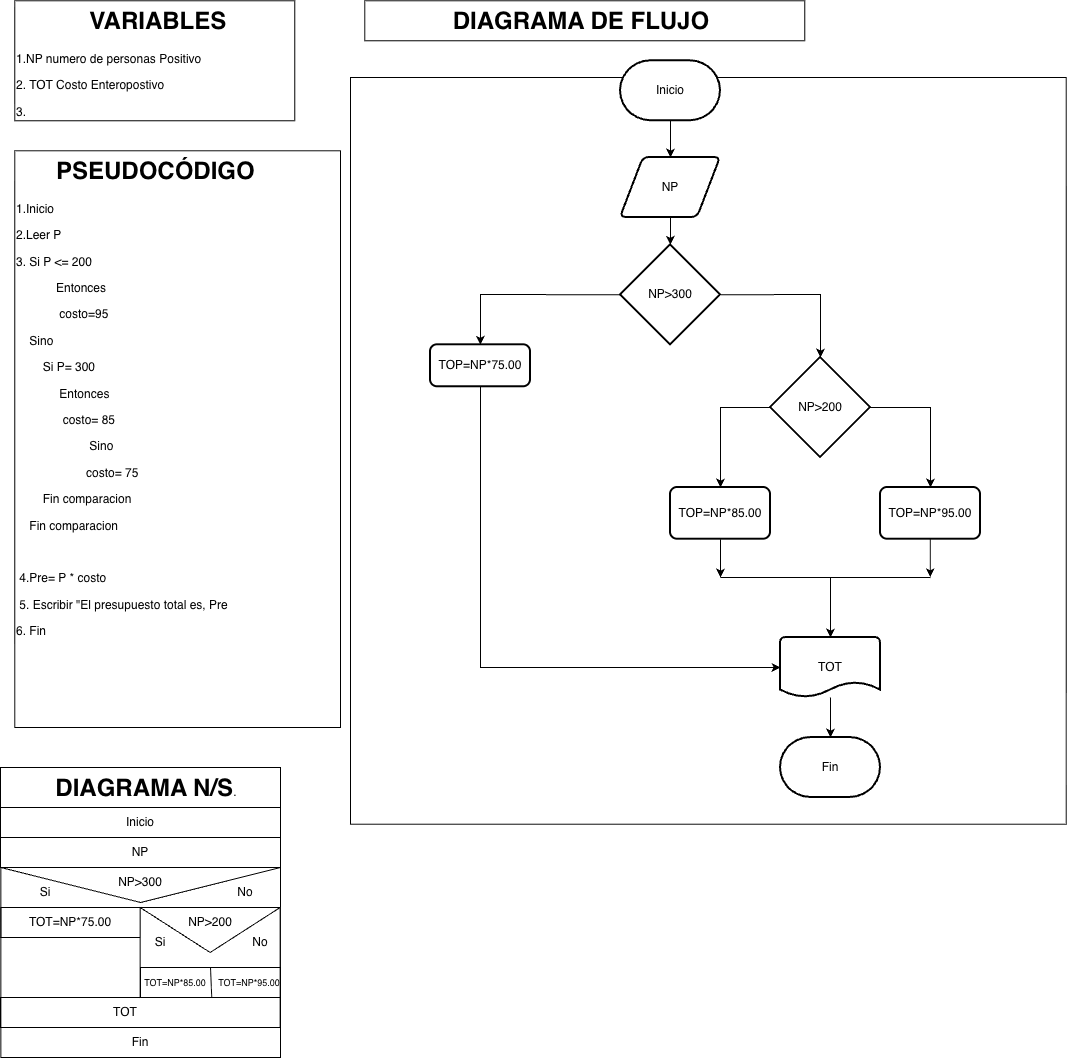

The diagram above was exported from draw.io. Its source (the exported page's mxGraphModel, read from the mxfile embedded in the PNG):
<mxGraphModel dx="2260" dy="2110" grid="1" gridSize="10" guides="1" tooltips="1" connect="1" arrows="1" fold="1" page="1" pageScale="1" pageWidth="827" pageHeight="1169" math="0" shadow="0">
  <root>
    <mxCell id="0" />
    <mxCell id="1" parent="0" />
    <mxCell id="Nivzseq2qpN03PClP_2A-1" parent="1" style="shape=message;html=1;html=1;outlineConnect=0;labelPosition=center;verticalLabelPosition=bottom;align=center;verticalAlign=top;rotation=0;fillColor=none;" value="" vertex="1">
      <mxGeometry height="70" width="279.65" x="120.35272727272725" y="1610.002727272727" as="geometry" />
    </mxCell>
    <mxCell id="Nivzseq2qpN03PClP_2A-2" parent="1" style="text;html=1;whiteSpace=wrap;overflow=hidden;rounded=0;perimeterSpacing=1;strokeColor=default;" value="&lt;h1 style=&quot;text-align: center; margin-top: 0px;&quot;&gt;&amp;nbsp; &amp;nbsp; &amp;nbsp; PSEUDOCÓDIGO&lt;/h1&gt;&lt;p&gt;1.Inicio&lt;/p&gt;&lt;p&gt;&lt;span style=&quot;background-color: transparent; color: light-dark(rgb(0, 0, 0), rgb(255, 255, 255));&quot;&gt;2.Leer P&lt;/span&gt;&lt;/p&gt;&lt;p&gt;3. Si P &amp;lt;= 200&amp;nbsp;&lt;/p&gt;&lt;p&gt;&amp;nbsp; &amp;nbsp; &amp;nbsp; &amp;nbsp; &amp;nbsp; &amp;nbsp; E&lt;span style=&quot;background-color: transparent; color: light-dark(rgb(0, 0, 0), rgb(255, 255, 255));&quot;&gt;ntonces&lt;/span&gt;&lt;/p&gt;&lt;p&gt;&amp;nbsp; &amp;nbsp; &amp;nbsp; &amp;nbsp; &amp;nbsp; &amp;nbsp; &amp;nbsp;costo=95&lt;/p&gt;&lt;p&gt;&amp;nbsp; &amp;nbsp; Sino&lt;/p&gt;&lt;p&gt;&amp;nbsp; &amp;nbsp; &amp;nbsp; &amp;nbsp; Si P= 300&amp;nbsp;&lt;/p&gt;&lt;p&gt;&lt;span style=&quot;background-color: transparent; color: light-dark(rgb(0, 0, 0), rgb(255, 255, 255));&quot;&gt;&amp;nbsp; &amp;nbsp; &amp;nbsp; &amp;nbsp; &amp;nbsp; &amp;nbsp; &amp;nbsp;Entonces&lt;/span&gt;&lt;/p&gt;&lt;p&gt;&amp;nbsp; &amp;nbsp; &amp;nbsp; &amp;nbsp; &amp;nbsp; &amp;nbsp; &amp;nbsp; costo= 85&lt;/p&gt;&lt;p&gt;&amp;nbsp; &amp;nbsp; &amp;nbsp; &amp;nbsp; &amp;nbsp; &amp;nbsp; &amp;nbsp; &amp;nbsp; &amp;nbsp; &amp;nbsp; &amp;nbsp; Sino&lt;/p&gt;&lt;p&gt;&amp;nbsp; &amp;nbsp; &amp;nbsp; &amp;nbsp; &amp;nbsp; &amp;nbsp; &amp;nbsp; &amp;nbsp; &amp;nbsp; &amp;nbsp; &amp;nbsp;costo= 75&lt;/p&gt;&lt;p&gt;&amp;nbsp; &amp;nbsp; &amp;nbsp; &amp;nbsp; Fin comparacion&amp;nbsp;&lt;/p&gt;&lt;p&gt;&amp;nbsp; &amp;nbsp; Fin comparacion&lt;/p&gt;&lt;p&gt;&lt;br&gt;&lt;/p&gt;&lt;p&gt;&amp;nbsp;4.Pre= P * costo&lt;/p&gt;&lt;p&gt;&lt;span style=&quot;background-color: transparent; color: light-dark(rgb(0, 0, 0), rgb(255, 255, 255));&quot;&gt;&amp;nbsp;5. Escribir &quot;El presupuesto total es, Pre&lt;/span&gt;&lt;/p&gt;&lt;p&gt;&lt;span style=&quot;background-color: transparent; color: light-dark(rgb(0, 0, 0), rgb(255, 255, 255));&quot;&gt;6. Fin&lt;/span&gt;&lt;/p&gt;&lt;p&gt;&lt;br&gt;&lt;/p&gt;" vertex="1">
      <mxGeometry height="576.73" width="325.73" x="134.27" y="893.27" as="geometry" />
    </mxCell>
    <mxCell id="Nivzseq2qpN03PClP_2A-3" parent="1" style="text;html=1;whiteSpace=wrap;overflow=hidden;rounded=0;perimeterSpacing=1;strokeColor=default;" value="&lt;h1 style=&quot;text-align: center; margin-top: 0px;&quot;&gt;&amp;nbsp; &amp;nbsp; &amp;nbsp; &amp;nbsp; &amp;nbsp; &amp;nbsp;VARIABLES&lt;/h1&gt;&lt;p&gt;1.NP numero de personas Positivo&lt;/p&gt;&lt;p&gt;2. TOT Costo Enteropostivo&lt;/p&gt;&lt;p&gt;3.&lt;/p&gt;&lt;p&gt;4.&lt;/p&gt;&lt;p&gt;5.&lt;/p&gt;&lt;p&gt;&lt;br&gt;&lt;/p&gt;" vertex="1">
      <mxGeometry height="120" width="280" x="134.27272727272725" y="743.272727272727" as="geometry" />
    </mxCell>
    <mxCell id="Nivzseq2qpN03PClP_2A-4" parent="1" style="text;html=1;whiteSpace=wrap;overflow=hidden;rounded=0;perimeterSpacing=1;strokeColor=default;" value="&lt;h1 style=&quot;text-align: center; margin-top: 0px;&quot;&gt;&amp;nbsp; &amp;nbsp; &amp;nbsp; &amp;nbsp; DIAGRAMA N/S&lt;span style=&quot;background-color: transparent; color: light-dark(rgb(0, 0, 0), rgb(255, 255, 255)); font-size: 12px; font-weight: normal; text-align: left;&quot;&gt;.&lt;/span&gt;&lt;/h1&gt;&lt;p&gt;&lt;br&gt;&lt;/p&gt;" vertex="1">
      <mxGeometry height="40" width="280" x="120.00272727272726" y="1510.002727272727" as="geometry" />
    </mxCell>
    <mxCell id="Nivzseq2qpN03PClP_2A-5" parent="1" style="rounded=0;whiteSpace=wrap;html=1;fillColor=none;" value="Inicio" vertex="1">
      <mxGeometry height="30" width="280" x="120.00272727272726" y="1550.002727272727" as="geometry" />
    </mxCell>
    <mxCell id="Nivzseq2qpN03PClP_2A-6" parent="1" style="rounded=0;whiteSpace=wrap;html=1;fillColor=none;" value="NP" vertex="1">
      <mxGeometry height="30" width="280" x="120.00272727272726" y="1580.002727272727" as="geometry" />
    </mxCell>
    <mxCell id="Nivzseq2qpN03PClP_2A-7" parent="1" style="rounded=0;whiteSpace=wrap;html=1;fillColor=none;" value="" vertex="1">
      <mxGeometry height="90" width="279.65" x="120.35" y="1680" as="geometry" />
    </mxCell>
    <mxCell id="Nivzseq2qpN03PClP_2A-9" parent="1" style="rounded=0;whiteSpace=wrap;html=1;fillColor=none;" value="" vertex="1">
      <mxGeometry height="30" width="279.65" x="120.00272727272726" y="1740.002727272727" as="geometry" />
    </mxCell>
    <mxCell id="Nivzseq2qpN03PClP_2A-10" parent="1" style="rounded=0;whiteSpace=wrap;html=1;fillColor=none;" value="TOT=NP*75.00" vertex="1">
      <mxGeometry height="30" width="140" x="120.35272727272728" y="1650.002727272727" as="geometry" />
    </mxCell>
    <mxCell id="Nivzseq2qpN03PClP_2A-11" parent="1" style="rounded=0;whiteSpace=wrap;html=1;fillColor=none;" value="" vertex="1">
      <mxGeometry height="30" width="139.65" x="260.3527272727273" y="1650.002727272727" as="geometry" />
    </mxCell>
    <mxCell id="Nivzseq2qpN03PClP_2A-12" parent="1" style="text;html=1;whiteSpace=wrap;strokeColor=none;fillColor=none;align=center;verticalAlign=middle;rounded=0;autosize=1;resizable=0;" value="NP&amp;gt;300" vertex="1">
      <mxGeometry height="30" width="70" x="225.00272727272724" y="1610.002727272727" as="geometry" />
    </mxCell>
    <mxCell id="Nivzseq2qpN03PClP_2A-13" parent="1" style="text;html=1;whiteSpace=wrap;overflow=hidden;rounded=0;perimeterSpacing=1;strokeColor=default;" value="&lt;h1 style=&quot;text-align: center; margin-top: 0px;&quot;&gt;&amp;nbsp; &amp;nbsp; &amp;nbsp; &amp;nbsp; &amp;nbsp; &amp;nbsp; &amp;nbsp;DIAGRAMA DE FLUJO&lt;/h1&gt;&lt;p&gt;&lt;br&gt;&lt;/p&gt;" vertex="1">
      <mxGeometry height="40" width="440" x="484.27272727272725" y="743.272727272727" as="geometry" />
    </mxCell>
    <mxCell id="Nivzseq2qpN03PClP_2A-14" parent="1" style="rounded=0;whiteSpace=wrap;html=1;fillColor=none;" value="" vertex="1">
      <mxGeometry height="746.73" width="715.73" x="470" y="820" as="geometry" />
    </mxCell>
    <mxCell id="Nivzseq2qpN03PClP_2A-25" edge="1" parent="1" source="Nivzseq2qpN03PClP_2A-15" style="edgeStyle=orthogonalEdgeStyle;rounded=0;orthogonalLoop=1;jettySize=auto;html=1;" target="Nivzseq2qpN03PClP_2A-16" value="">
      <mxGeometry relative="1" as="geometry" />
    </mxCell>
    <mxCell id="Nivzseq2qpN03PClP_2A-15" parent="1" style="strokeWidth=2;html=1;shape=mxgraph.flowchart.terminator;whiteSpace=wrap;" value="Inicio" vertex="1">
      <mxGeometry height="60" width="100" x="740" y="803.27" as="geometry" />
    </mxCell>
    <mxCell id="Nivzseq2qpN03PClP_2A-26" edge="1" parent="1" source="Nivzseq2qpN03PClP_2A-16" style="edgeStyle=orthogonalEdgeStyle;rounded=0;orthogonalLoop=1;jettySize=auto;html=1;" target="Nivzseq2qpN03PClP_2A-17" value="">
      <mxGeometry relative="1" as="geometry" />
    </mxCell>
    <mxCell id="Nivzseq2qpN03PClP_2A-16" parent="1" style="shape=parallelogram;html=1;strokeWidth=2;perimeter=parallelogramPerimeter;whiteSpace=wrap;rounded=1;arcSize=12;size=0.23;" value="NP" vertex="1">
      <mxGeometry height="60" width="100" x="740" y="900" as="geometry" />
    </mxCell>
    <mxCell id="Nivzseq2qpN03PClP_2A-17" parent="1" style="strokeWidth=2;html=1;shape=mxgraph.flowchart.decision;whiteSpace=wrap;" value="NP&amp;gt;300" vertex="1">
      <mxGeometry height="100" width="100" x="740" y="987.27" as="geometry" />
    </mxCell>
    <mxCell id="Nivzseq2qpN03PClP_2A-18" parent="1" style="rounded=1;whiteSpace=wrap;html=1;absoluteArcSize=1;arcSize=14;strokeWidth=2;" value="TOP=NP*75.00" vertex="1">
      <mxGeometry height="42" width="100" x="550" y="1087.27" as="geometry" />
    </mxCell>
    <mxCell id="Nivzseq2qpN03PClP_2A-19" parent="1" style="strokeWidth=2;html=1;shape=mxgraph.flowchart.decision;whiteSpace=wrap;" value="NP&amp;gt;200" vertex="1">
      <mxGeometry height="100" width="100" x="890" y="1100" as="geometry" />
    </mxCell>
    <mxCell id="Nivzseq2qpN03PClP_2A-20" parent="1" style="rounded=1;whiteSpace=wrap;html=1;absoluteArcSize=1;arcSize=14;strokeWidth=2;" value="TOP=NP*85.00" vertex="1">
      <mxGeometry height="51.73" width="100" x="790" y="1230" as="geometry" />
    </mxCell>
    <mxCell id="Nivzseq2qpN03PClP_2A-21" parent="1" style="rounded=1;whiteSpace=wrap;html=1;absoluteArcSize=1;arcSize=14;strokeWidth=2;" value="TOP=NP*95.00" vertex="1">
      <mxGeometry height="51.73" width="100" x="1000" y="1229.9999999999998" as="geometry" />
    </mxCell>
    <mxCell id="Nivzseq2qpN03PClP_2A-38" edge="1" parent="1" source="Nivzseq2qpN03PClP_2A-23" style="edgeStyle=orthogonalEdgeStyle;rounded=0;orthogonalLoop=1;jettySize=auto;html=1;" target="Nivzseq2qpN03PClP_2A-24" value="">
      <mxGeometry relative="1" as="geometry" />
    </mxCell>
    <mxCell id="Nivzseq2qpN03PClP_2A-23" parent="1" style="strokeWidth=2;html=1;shape=mxgraph.flowchart.document2;whiteSpace=wrap;size=0.25;" value="TOT" vertex="1">
      <mxGeometry height="60" width="100" x="900" y="1380" as="geometry" />
    </mxCell>
    <mxCell id="Nivzseq2qpN03PClP_2A-24" parent="1" style="strokeWidth=2;html=1;shape=mxgraph.flowchart.terminator;whiteSpace=wrap;" value="Fin" vertex="1">
      <mxGeometry height="60" width="100" x="900" y="1480" as="geometry" />
    </mxCell>
    <mxCell id="Nivzseq2qpN03PClP_2A-27" edge="1" parent="1" source="Nivzseq2qpN03PClP_2A-17" style="endArrow=classic;html=1;rounded=0;exitX=0;exitY=0.5;exitDx=0;exitDy=0;exitPerimeter=0;entryX=0.5;entryY=0;entryDx=0;entryDy=0;" target="Nivzseq2qpN03PClP_2A-18" value="">
      <mxGeometry height="50" relative="1" width="50" as="geometry">
        <Array as="points">
          <mxPoint x="600" y="1037" />
        </Array>
        <mxPoint x="610" y="1000" as="sourcePoint" />
        <mxPoint x="660" y="950" as="targetPoint" />
      </mxGeometry>
    </mxCell>
    <mxCell id="Nivzseq2qpN03PClP_2A-28" edge="1" parent="1" source="Nivzseq2qpN03PClP_2A-17" style="endArrow=classic;html=1;rounded=0;exitX=1;exitY=0.5;exitDx=0;exitDy=0;exitPerimeter=0;entryX=0.5;entryY=0;entryDx=0;entryDy=0;entryPerimeter=0;" target="Nivzseq2qpN03PClP_2A-19" value="">
      <mxGeometry height="50" relative="1" width="50" as="geometry">
        <Array as="points">
          <mxPoint x="940" y="1037" />
        </Array>
        <mxPoint x="920" y="1000" as="sourcePoint" />
        <mxPoint x="970" y="950" as="targetPoint" />
      </mxGeometry>
    </mxCell>
    <mxCell id="Nivzseq2qpN03PClP_2A-29" edge="1" parent="1" source="Nivzseq2qpN03PClP_2A-19" style="endArrow=classic;html=1;rounded=0;exitX=0;exitY=0.5;exitDx=0;exitDy=0;exitPerimeter=0;entryX=0.5;entryY=0;entryDx=0;entryDy=0;" target="Nivzseq2qpN03PClP_2A-20" value="">
      <mxGeometry height="50" relative="1" width="50" as="geometry">
        <Array as="points">
          <mxPoint x="840" y="1150" />
        </Array>
        <mxPoint x="750" y="1190" as="sourcePoint" />
        <mxPoint x="800" y="1140" as="targetPoint" />
      </mxGeometry>
    </mxCell>
    <mxCell id="Nivzseq2qpN03PClP_2A-30" edge="1" parent="1" source="Nivzseq2qpN03PClP_2A-19" style="endArrow=classic;html=1;rounded=0;exitX=1;exitY=0.5;exitDx=0;exitDy=0;exitPerimeter=0;entryX=0.5;entryY=0;entryDx=0;entryDy=0;" target="Nivzseq2qpN03PClP_2A-21" value="">
      <mxGeometry height="50" relative="1" width="50" as="geometry">
        <Array as="points">
          <mxPoint x="1050" y="1150" />
        </Array>
        <mxPoint x="980" y="1370" as="sourcePoint" />
        <mxPoint x="1010" y="1230" as="targetPoint" />
      </mxGeometry>
    </mxCell>
    <mxCell id="Nivzseq2qpN03PClP_2A-31" edge="1" parent="1" source="Nivzseq2qpN03PClP_2A-20" style="endArrow=classic;html=1;rounded=0;exitX=0.5;exitY=1;exitDx=0;exitDy=0;" value="">
      <mxGeometry height="50" relative="1" width="50" as="geometry">
        <mxPoint x="790" y="1370" as="sourcePoint" />
        <mxPoint x="840" y="1320" as="targetPoint" />
      </mxGeometry>
    </mxCell>
    <mxCell id="Nivzseq2qpN03PClP_2A-33" edge="1" parent="1" style="endArrow=classic;html=1;rounded=0;exitX=0.5;exitY=1;exitDx=0;exitDy=0;" value="">
      <mxGeometry height="50" relative="1" width="50" as="geometry">
        <mxPoint x="1049.82" y="1281.73" as="sourcePoint" />
        <mxPoint x="1049.82" y="1319.73" as="targetPoint" />
      </mxGeometry>
    </mxCell>
    <mxCell id="Nivzseq2qpN03PClP_2A-34" edge="1" parent="1" style="endArrow=none;html=1;rounded=0;" value="">
      <mxGeometry height="50" relative="1" width="50" as="geometry">
        <mxPoint x="840" y="1320" as="sourcePoint" />
        <mxPoint x="1050" y="1320" as="targetPoint" />
      </mxGeometry>
    </mxCell>
    <mxCell id="Nivzseq2qpN03PClP_2A-35" edge="1" parent="1" style="endArrow=classic;html=1;rounded=0;entryX=0.5;entryY=0;entryDx=0;entryDy=0;entryPerimeter=0;" target="Nivzseq2qpN03PClP_2A-23" value="">
      <mxGeometry height="50" relative="1" width="50" as="geometry">
        <mxPoint x="950" y="1320" as="sourcePoint" />
        <mxPoint x="949.55" y="1340" as="targetPoint" />
      </mxGeometry>
    </mxCell>
    <mxCell id="Nivzseq2qpN03PClP_2A-36" edge="1" parent="1" source="Nivzseq2qpN03PClP_2A-18" style="endArrow=classic;html=1;rounded=0;exitX=0.5;exitY=1;exitDx=0;exitDy=0;entryX=0;entryY=0.5;entryDx=0;entryDy=0;entryPerimeter=0;" target="Nivzseq2qpN03PClP_2A-23" value="">
      <mxGeometry height="50" relative="1" width="50" as="geometry">
        <Array as="points">
          <mxPoint x="600" y="1410" />
        </Array>
        <mxPoint x="620" y="1390" as="sourcePoint" />
        <mxPoint x="670" y="1340" as="targetPoint" />
      </mxGeometry>
    </mxCell>
    <mxCell id="Nivzseq2qpN03PClP_2A-39" parent="1" style="text;html=1;whiteSpace=wrap;strokeColor=none;fillColor=none;align=center;verticalAlign=middle;rounded=0;autosize=1;resizable=0;" value="Si" vertex="1">
      <mxGeometry height="30" width="30" x="150" y="1620" as="geometry" />
    </mxCell>
    <mxCell id="Nivzseq2qpN03PClP_2A-40" parent="1" style="text;html=1;whiteSpace=wrap;strokeColor=none;fillColor=none;align=center;verticalAlign=middle;rounded=0;autosize=1;resizable=0;" value="No" vertex="1">
      <mxGeometry height="30" width="40" x="345" y="1620" as="geometry" />
    </mxCell>
    <mxCell id="Nivzseq2qpN03PClP_2A-42" parent="1" style="shape=message;html=1;html=1;outlineConnect=0;labelPosition=center;verticalLabelPosition=bottom;align=center;verticalAlign=top;" value="" vertex="1">
      <mxGeometry height="90" width="140" x="259.65" y="1650" as="geometry" />
    </mxCell>
    <mxCell id="Nivzseq2qpN03PClP_2A-8" parent="1" style="rounded=0;whiteSpace=wrap;html=1;fillColor=none;" value="" vertex="1">
      <mxGeometry height="30" width="140" x="260" y="1710" as="geometry" />
    </mxCell>
    <mxCell id="Nivzseq2qpN03PClP_2A-43" parent="1" style="text;html=1;whiteSpace=wrap;strokeColor=none;fillColor=none;align=center;verticalAlign=middle;rounded=0;autosize=1;resizable=0;" value="No" vertex="1">
      <mxGeometry height="30" width="40" x="360" y="1670" as="geometry" />
    </mxCell>
    <mxCell id="Nivzseq2qpN03PClP_2A-44" parent="1" style="text;html=1;whiteSpace=wrap;strokeColor=none;fillColor=none;align=center;verticalAlign=middle;rounded=0;autosize=1;resizable=0;" value="Si" vertex="1">
      <mxGeometry height="30" width="30" x="265" y="1670" as="geometry" />
    </mxCell>
    <mxCell id="Nivzseq2qpN03PClP_2A-45" parent="1" style="text;html=1;whiteSpace=wrap;strokeColor=none;fillColor=none;align=center;verticalAlign=middle;rounded=0;autosize=1;resizable=0;" value="NP&amp;gt;200" vertex="1">
      <mxGeometry height="30" width="70" x="295" y="1650" as="geometry" />
    </mxCell>
    <mxCell id="Nivzseq2qpN03PClP_2A-46" edge="1" parent="1" source="Nivzseq2qpN03PClP_2A-8" style="endArrow=none;html=1;rounded=0;exitX=0.5;exitY=0;exitDx=0;exitDy=0;entryX=0.903;entryY=1.014;entryDx=0;entryDy=0;entryPerimeter=0;" target="Nivzseq2qpN03PClP_2A-47" value="">
      <mxGeometry height="50" relative="1" width="50" as="geometry">
        <mxPoint x="340" y="1850" as="sourcePoint" />
        <mxPoint x="327" y="1740" as="targetPoint" />
      </mxGeometry>
    </mxCell>
    <mxCell id="Nivzseq2qpN03PClP_2A-47" parent="1" style="text;html=1;whiteSpace=wrap;strokeColor=none;fillColor=none;align=center;verticalAlign=middle;rounded=0;autosize=1;resizable=0;" value="&lt;font style=&quot;font-size: 9px;&quot;&gt;TOT=NP*85.00&lt;/font&gt;" vertex="1">
      <mxGeometry height="30" width="90" x="250" y="1710" as="geometry" />
    </mxCell>
    <mxCell id="Nivzseq2qpN03PClP_2A-48" parent="1" style="text;html=1;whiteSpace=wrap;strokeColor=none;fillColor=none;align=center;verticalAlign=middle;rounded=0;autosize=1;resizable=0;" value="&lt;font style=&quot;font-size: 9px;&quot;&gt;TOT=NP*95.00&lt;/font&gt;" vertex="1">
      <mxGeometry height="30" width="90" x="324" y="1710" as="geometry" />
    </mxCell>
    <mxCell id="Nivzseq2qpN03PClP_2A-49" parent="1" style="rounded=0;whiteSpace=wrap;html=1;fillColor=none;" value="" vertex="1">
      <mxGeometry width="279.65" x="120.35" y="1740" as="geometry" />
    </mxCell>
    <mxCell id="Nivzseq2qpN03PClP_2A-50" parent="1" style="text;html=1;whiteSpace=wrap;strokeColor=none;fillColor=none;align=center;verticalAlign=middle;rounded=0;autosize=1;resizable=0;" value="TOT" vertex="1">
      <mxGeometry height="30" width="50" x="220" y="1740" as="geometry" />
    </mxCell>
    <mxCell id="Nivzseq2qpN03PClP_2A-51" parent="1" style="rounded=0;whiteSpace=wrap;html=1;fillColor=none;" value="Fin" vertex="1">
      <mxGeometry height="30" width="279.65" x="120.35" y="1770" as="geometry" />
    </mxCell>
  </root>
</mxGraphModel>